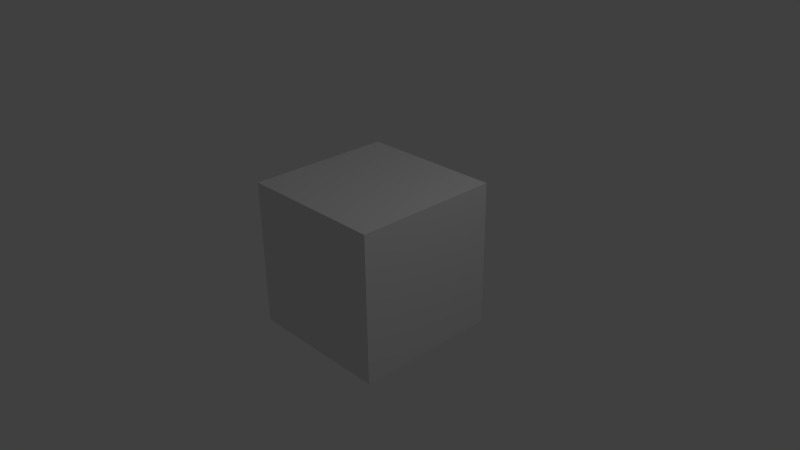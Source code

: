 # Source: cube.blend  (saved by Blender 2.76.0; exported with 4.5.12 LTS)
import bpy
from mathutils import Matrix  # noqa: F401  (used for matrix-valued properties, if any)

bpy.ops.wm.read_factory_settings(use_empty=True)
scene = bpy.context.scene
scene.name = 'Scene'

# ---- collections
col_collection_1 = bpy.data.collections.new('Collection 1'); scene.collection.children.link(col_collection_1)

# ---- materials (node trees are filled in below, after node groups)
mat_material = bpy.data.materials.new('Material')
mat_material.alpha_threshold = 0.0
mat_material.use_transparent_shadow = False
mat_material.roughness = 0.5
mat_material.line_color = (0.0, 0.0, 0.0, 1.0)

# ---- material node trees

# ---- world
world_world = bpy.data.worlds.new('World'); scene.world = world_world
world_world.color = (0.05088, 0.05088, 0.05088)
world_world.use_sun_shadow = False
world_world.sun_shadow_jitter_overblur = 0.0
world_world.cycles.sampling_method = 'MANUAL'
world_world.cycles.sample_map_resolution = 256

# ---- cameras
cam_camera = bpy.data.cameras.new('Camera')
cam_camera.clip_end = 100.0
cam_camera.lens = 35.0
cam_camera.sensor_width = 32.0
cam_camera.sensor_height = 18.0
cam_camera.ortho_scale = 7.314
cam_camera.dof.focus_distance = 0.0
cam_camera.dof.aperture_fstop = 128.0

# ---- lights
light_lamp = bpy.data.lights.new('Lamp', 'POINT')
light_lamp.transmission_factor = 0.0
light_lamp.cutoff_distance = 30.0
light_lamp.energy = 100.0
light_lamp.shadow_buffer_clip_start = 1.001
light_lamp.shadow_soft_size = 0.1
light_lamp.shadow_maximum_resolution = 0.006
light_lamp.use_absolute_resolution = True
light_lamp.cycles.use_multiple_importance_sampling = False

# ---- meshes
me_cube = bpy.data.meshes.new('Cube')
me_cube.from_pydata([(1.0, 1.0, -1.0), (1.0, -1.0, -1.0), (-1.0, -1.0, -1.0), (-1.0, 1.0, -1.0), (1.0, 1.0, 1.0), (1.0, -1.0, 1.0), (-1.0, -1.0, 1.0), (-1.0, 1.0, 1.0)], [], [(0, 1, 2, 3), (4, 7, 6, 5), (0, 4, 5, 1), (1, 5, 6, 2), (2, 6, 7, 3), (4, 0, 3, 7)])
_ca = me_cube.color_attributes.new('Colour', 'BYTE_COLOR', 'CORNER')
_ca.data.foreach_set('color', [1.0, 1.0, 1.0, 1.0, 1.0, 1.0, 1.0, 1.0, 1.0, 1.0, 1.0, 1.0, 1.0, 1.0, 1.0, 1.0, 0.05286, 1.0, 0.02624, 1.0, 1.0, 1.0, 1.0, 1.0, 0.02217, 0.006049, 1.0, 1.0, 1.0, 1.0, 1.0, 1.0, 1.0, 1.0, 1.0, 1.0, 0.05286, 1.0, 0.02624, 1.0, 1.0, 1.0, 1.0, 1.0, 1.0, 0.0356, 0.0331, 1.0, 1.0, 0.0356, 0.0331, 1.0, 1.0, 1.0, 1.0, 1.0, 0.02217, 0.006049, 1.0, 1.0, 1.0, 1.0, 1.0, 1.0, 1.0, 1.0, 1.0, 1.0, 1.0, 1.0, 1.0, 1.0, 1.0, 1.0, 1.0, 1.0, 1.0, 1.0, 1.0, 1.0, 1.0, 1.0, 1.0, 1.0, 1.0, 1.0, 1.0, 1.0, 1.0, 1.0, 1.0, 1.0, 1.0, 1.0, 1.0, 1.0])
me_cube.materials.append(mat_material)
me_cube.use_remesh_preserve_volume = False
me_cube.use_remesh_preserve_attributes = False
me_cube.use_mirror_vertex_groups = False
me_cube.update()

# ---- objects
ob_cube = bpy.data.objects.new('Cube', me_cube)
ob_lamp = bpy.data.objects.new('Lamp', light_lamp)
ob_camera = bpy.data.objects.new('Camera', cam_camera)

# ---- transforms, parenting, visibility, modifiers, constraints
ob_cube.location = (0.0, 0.0, 0.0)
ob_cube.lock_rotations_4d = False
ob_cube.empty_display_type = 'ARROWS'
ob_cube.lineart.crease_threshold = 0.0
ob_lamp.location = (4.076, 1.005, 5.904)
ob_lamp.rotation_euler = (0.6503, 0.05522, 1.866)
ob_lamp.lock_rotations_4d = False
ob_lamp.empty_display_type = 'ARROWS'
ob_lamp.color = (0.0, 0.0, 0.0, 0.0)
ob_lamp.lineart.crease_threshold = 0.0
ob_camera.location = (7.481, -6.508, 5.344)
ob_camera.rotation_euler = (1.109, 0.01082, 0.8149)
ob_camera.lock_rotations_4d = False
ob_camera.empty_display_type = 'ARROWS'
ob_camera.color = (0.0, 0.0, 0.0, 0.0)
ob_camera.display_type = 'WIRE'
ob_camera.lineart.crease_threshold = 0.0

# ---- collection membership
col_collection_1.objects.link(ob_cube)
col_collection_1.objects.link(ob_lamp)
col_collection_1.objects.link(ob_camera)

# ---- scene / render settings (as saved in the file)
scene.camera = ob_camera
scene.frame_start = 1; scene.frame_end = 250; scene.frame_set(1)
scene.render.engine = 'BLENDER_EEVEE_NEXT'
scene.render.resolution_percentage = 50
scene.render.dither_intensity = 0.0
scene.cycles.use_denoising = False
scene.cycles.samples = 10
scene.cycles.sampling_pattern = 'TABULATED_SOBOL'
scene.cycles.light_sampling_threshold = 0.0
scene.cycles.use_adaptive_sampling = False
scene.cycles.use_light_tree = False
scene.cycles.blur_glossy = 0.0
scene.cycles.pixel_filter_type = 'GAUSSIAN'
scene.cycles.sample_clamp_indirect = 0.0
scene.view_settings.view_transform = 'Standard'
bpy.context.view_layer.update()
